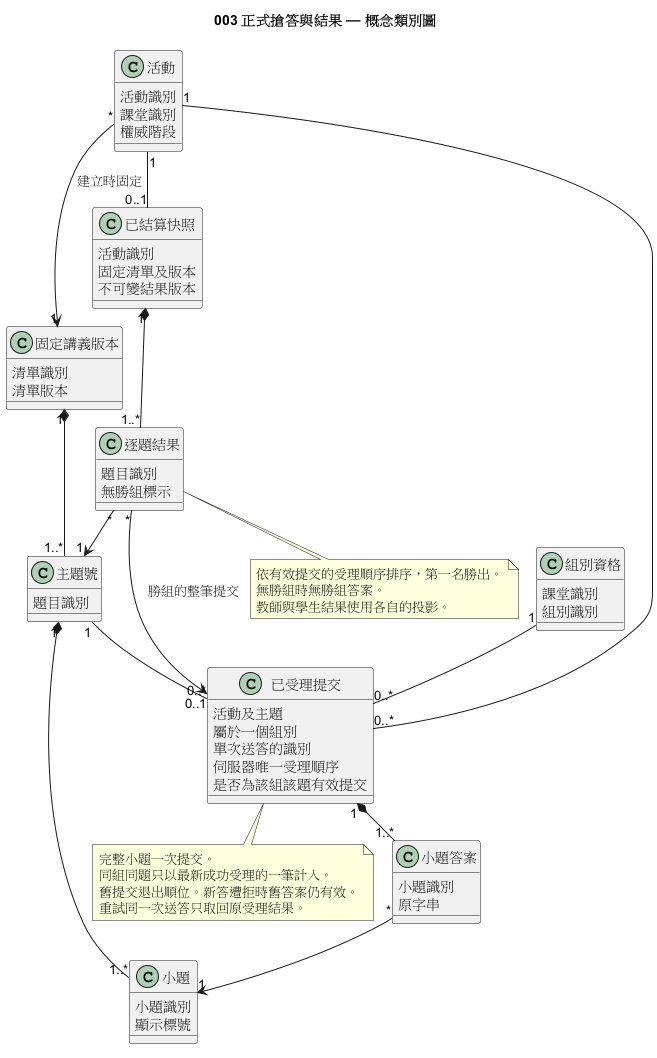

The diagram above was rendered by PlantUML. Its source (embedded in the PNG):
@startuml
!pragma layout smetana
title 003 正式搶答與結果 — 概念類別圖
class "活動" as Activity {
  活動識別
  課堂識別
  權威階段
}
class "固定講義版本" as Catalog {
  清單識別
  清單版本
}
class "主題號" as Question {
  題目識別
}
class "小題" as Item {
  小題識別
  顯示標號
}
class "組別資格" as Group {
  課堂識別
  組別識別
}
class "已受理提交" as Submission {
  活動及主題
  屬於一個組別
  單次送答的識別
  伺服器唯一受理順序
  是否為該組該題有效提交
}
class "小題答案" as Answer {
  小題識別
  原字串
}
class "已結算快照" as Snapshot {
  活動識別
  固定清單及版本
  不可變結果版本
}
class "逐題結果" as Result {
  題目識別
  無勝組標示
}
Activity "*" --> "1" Catalog : 建立時固定
Catalog "1" *-- "1..*" Question
Question "1" *-- "1..*" Item
Activity "1" -- "0..*" Submission
Question "1" -- "0..*" Submission
Group "1" -- "0..*" Submission
Submission "1" *-- "1..*" Answer
Answer "*" --> "1" Item
Activity "1" -- "0..1" Snapshot
Snapshot "1" *-- "1..*" Result
Result "*" --> "1" Question
Result "*" --> "0..1" Submission : 勝組的整筆提交
note bottom of Submission
  完整小題一次提交。
  同組同題只以最新成功受理的一筆計入。
  舊提交退出順位。新答遭拒時舊答案仍有效。
  重試同一次送答只取回原受理結果。
end note
note bottom of Result
  依有效提交的受理順序排序，第一名勝出。
  無勝組時無勝組答案。
  教師與學生結果使用各自的投影。
end note
@enduml